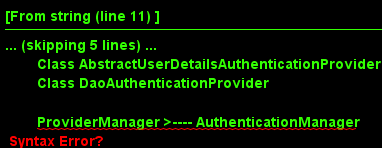

The diagram above was rendered by PlantUML. Its source (embedded in the PNG):
@startuml

	Interface AuthenticationManager 
	Class ProviderManager
	Interface AuthenticationProvider
	Class AbstractUserDetailsAuthenticationProvider
	Class DaoAuthenticationProvider

 	ProviderManager >---- AuthenticationManager

@enduml